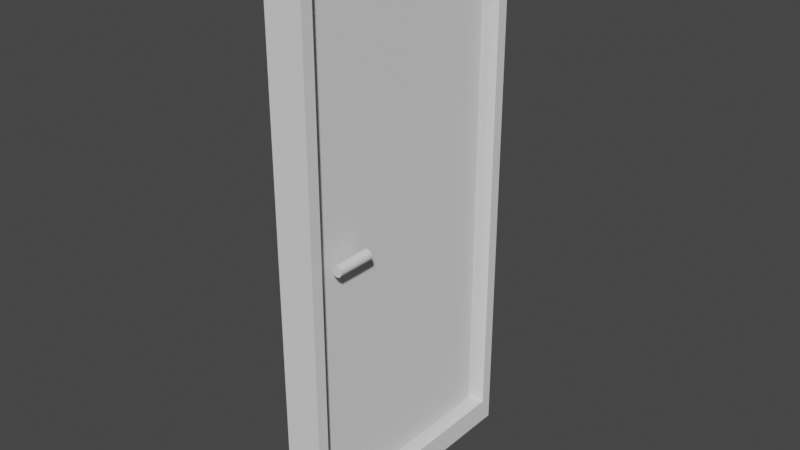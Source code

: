 # Source: Door.blend  (saved by Blender 3.3.6; exported with 4.5.12 LTS)
import bpy
from mathutils import Matrix  # noqa: F401  (used for matrix-valued properties, if any)

bpy.ops.wm.read_factory_settings(use_empty=True)
scene = bpy.context.scene
scene.name = 'Scene'

# ---- collections
col_collection = bpy.data.collections.new('Collection'); scene.collection.children.link(col_collection)

# ---- world
world_world = bpy.data.worlds.new('World'); scene.world = world_world
world_world.use_nodes = True; world_world.node_tree.nodes.clear()
_N = world_world.node_tree.nodes; _L = world_world.node_tree.links
n0 = _N.new('ShaderNodeOutputWorld'); n0.name = 'World Output'; n0.location = (300, 300)
n1 = _N.new('ShaderNodeBackground'); n1.name = 'Background'; n1.location = (10, 300)
n1.inputs[0].default_value = (0.05088, 0.05088, 0.05088, 1.0)
_L.new(n1.outputs[0], n0.inputs[0])
n0.is_active_output = True
world_world.color = (0.05088, 0.05088, 0.05088)
world_world.use_sun_shadow = False
world_world.sun_shadow_jitter_overblur = 0.0

# ---- meshes
me_cube_001 = bpy.data.meshes.new('Cube.001')
me_cube_001.from_pydata([(-1.016, -0.9258, -0.9258), (-1.016, -0.9258, 0.9258), (-1.016, 0.9258, -0.9258), (-1.016, 0.9258, 0.9258), (1.016, -0.9258, -0.9258), (1.016, -0.9258, 0.9258), (1.016, 0.9258, -0.9258), (1.016, 0.9258, 0.9258), (-1.016, 1.016, -1.016), (-1.016, -1.016, -1.016), (-1.016, -1.016, 1.016), (-1.016, 1.016, 1.016), (1.016, 1.016, 1.016), (1.016, 1.016, -1.016), (1.016, -1.016, -1.016), (1.016, -1.016, 1.016)], [], [(7, 5, 1, 3), (8, 11, 12, 13), (6, 7, 3, 2), (14, 15, 10, 9), (8, 13, 14, 9), (12, 11, 10, 15), (0, 2, 8, 9), (1, 0, 9, 10), (3, 1, 10, 11), (2, 3, 11, 8), (7, 6, 13, 12), (6, 4, 14, 13), (5, 7, 12, 15), (4, 5, 15, 14), (5, 4, 0, 1), (4, 6, 2, 0)])
_uv = me_cube_001.uv_layers.new(name='UVMap')
_uv.uv.foreach_set('vector', [0.6139, 0.5111, 0.6139, 0.7389, 0.6139, 0.01109, 0.6139, 0.2389, 0.375, 0.25, 0.625, 0.25, 0.625, 0.5, 0.375, 0.5, 0.3861, 0.5111, 0.6139, 0.5111, 0.6139, 0.2389, 0.3861, 0.2389, 0.375, 0.75, 0.625, 0.75, 0.625, 1.0, 0.375, 1.0, 0.125, 0.5, 0.375, 0.5, 0.375, 0.75, 0.125, 0.75, 0.625, 0.5, 0.875, 0.5, 0.875, 0.75, 0.625, 0.75, 0.3861, 0.01109, 0.3861, 0.2389, 0.375, 0.25, 0.375, 0.0, 0.6139, 0.01109, 0.3861, 0.01109, 0.375, 0.0, 0.625, 0.0, 0.6139, 0.2389, 0.6139, 0.01109, 0.625, 0.0, 0.625, 0.25, 0.3861, 0.2389, 0.6139, 0.2389, 0.625, 0.25, 0.375, 0.25, 0.6139, 0.5111, 0.3861, 0.5111, 0.375, 0.5, 0.625, 0.5, 0.3861, 0.5111, 0.3861, 0.7389, 0.375, 0.75, 0.375, 0.5, 0.6139, 0.7389, 0.6139, 0.5111, 0.625, 0.5, 0.625, 0.75, 0.3861, 0.7389, 0.6139, 0.7389, 0.625, 0.75, 0.375, 0.75, 0.6139, 0.7389, 0.3861, 0.7389, 0.3861, 0.01109, 0.6139, 0.01109, 0.3861, 0.7389, 0.3861, 0.5111, 0.3861, 0.2389, 0.3861, 0.01109])
me_cube_001.update()
me_cube_002 = bpy.data.meshes.new('Cube.002')
me_cube_002.from_pydata([(-1.016, -1.016, -1.016), (-1.016, -1.016, 1.016), (-1.016, 1.016, -1.016), (-1.016, 1.016, 1.016), (1.016, -1.016, -1.016), (1.016, -1.016, 1.016), (1.016, 1.016, -1.016), (1.016, 1.016, 1.016)], [], [(0, 1, 3, 2), (2, 3, 7, 6), (6, 7, 5, 4), (4, 5, 1, 0), (2, 6, 4, 0), (7, 3, 1, 5)])
_uv = me_cube_002.uv_layers.new(name='UVMap')
_uv.uv.foreach_set('vector', [0.375, 0.0, 0.625, 0.0, 0.625, 0.25, 0.375, 0.25, 0.375, 0.25, 0.625, 0.25, 0.625, 0.5, 0.375, 0.5, 0.375, 0.5, 0.625, 0.5, 0.625, 0.75, 0.375, 0.75, 0.375, 0.75, 0.625, 0.75, 0.625, 1.0, 0.375, 1.0, 0.125, 0.5, 0.375, 0.5, 0.375, 0.75, 0.125, 0.75, 0.625, 0.5, 0.875, 0.5, 0.875, 0.75, 0.625, 0.75])
me_cube_002.update()
me_cylinder = bpy.data.meshes.new('Cylinder')
me_cylinder.from_pydata([(0.0, 0.02, -0.07), (0.0, 0.02, 0.07), (0.003902, 0.01962, -0.07), (0.003902, 0.01962, 0.07), (0.007654, 0.01848, -0.07), (0.007654, 0.01848, 0.07), (0.01111, 0.01663, -0.07), (0.01111, 0.01663, 0.07), (0.01414, 0.01414, -0.07), (0.01414, 0.01414, 0.07), (0.01663, 0.01111, -0.07), (0.01663, 0.01111, 0.07), (0.01848, 0.007654, -0.07), (0.01848, 0.007654, 0.07), (0.01962, 0.003902, -0.07), (0.01962, 0.003902, 0.07), (0.02, 0.0, -0.07), (0.02, 0.0, 0.07), (0.01962, -0.003902, -0.07), (0.01962, -0.003902, 0.07), (0.01848, -0.007654, -0.07), (0.01848, -0.007654, 0.07), (0.01663, -0.01111, -0.07), (0.01663, -0.01111, 0.07), (0.01414, -0.01414, -0.07), (0.01414, -0.01414, 0.07), (0.01111, -0.01663, -0.07), (0.01111, -0.01663, 0.07), (0.007654, -0.01848, -0.07), (0.007654, -0.01848, 0.07), (0.003902, -0.01962, -0.07), (0.003902, -0.01962, 0.07), (0.0, -0.02, -0.07), (0.0, -0.02, 0.07), (-0.003902, -0.01962, -0.07), (-0.003902, -0.01962, 0.07), (-0.007654, -0.01848, -0.07), (-0.007654, -0.01848, 0.07), (-0.01111, -0.01663, -0.07), (-0.01111, -0.01663, 0.07), (-0.01414, -0.01414, -0.07), (-0.01414, -0.01414, 0.07), (-0.01663, -0.01111, -0.07), (-0.01663, -0.01111, 0.07), (-0.01848, -0.007654, -0.07), (-0.01848, -0.007654, 0.07), (-0.01962, -0.003902, -0.07), (-0.01962, -0.003902, 0.07), (-0.02, 0.0, -0.07), (-0.02, 0.0, 0.07), (-0.01962, 0.003902, -0.07), (-0.01962, 0.003902, 0.07), (-0.01848, 0.007654, -0.07), (-0.01848, 0.007654, 0.07), (-0.01663, 0.01111, -0.07), (-0.01663, 0.01111, 0.07), (-0.01414, 0.01414, -0.07), (-0.01414, 0.01414, 0.07), (-0.01111, 0.01663, -0.07), (-0.01111, 0.01663, 0.07), (-0.007654, 0.01848, -0.07), (-0.007654, 0.01848, 0.07), (-0.003902, 0.01962, -0.07), (-0.003902, 0.01962, 0.07)], [], [(0, 1, 3, 2), (2, 3, 5, 4), (4, 5, 7, 6), (6, 7, 9, 8), (8, 9, 11, 10), (10, 11, 13, 12), (12, 13, 15, 14), (14, 15, 17, 16), (16, 17, 19, 18), (18, 19, 21, 20), (20, 21, 23, 22), (22, 23, 25, 24), (24, 25, 27, 26), (26, 27, 29, 28), (28, 29, 31, 30), (30, 31, 33, 32), (32, 33, 35, 34), (34, 35, 37, 36), (36, 37, 39, 38), (38, 39, 41, 40), (40, 41, 43, 42), (42, 43, 45, 44), (44, 45, 47, 46), (46, 47, 49, 48), (48, 49, 51, 50), (50, 51, 53, 52), (52, 53, 55, 54), (54, 55, 57, 56), (56, 57, 59, 58), (58, 59, 61, 60), (3, 1, 63, 61, 59, 57, 55, 53, 51, 49, 47, 45, 43, 41, 39, 37, 35, 33, 31, 29, 27, 25, 23, 21, 19, 17, 15, 13, 11, 9, 7, 5), (60, 61, 63, 62), (62, 63, 1, 0), (0, 2, 4, 6, 8, 10, 12, 14, 16, 18, 20, 22, 24, 26, 28, 30, 32, 34, 36, 38, 40, 42, 44, 46, 48, 50, 52, 54, 56, 58, 60, 62)])
_uv = me_cylinder.uv_layers.new(name='UVMap')
_uv.uv.foreach_set('vector', [1.0, 0.5, 1.0, 1.0, 0.9688, 1.0, 0.9688, 0.5, 0.9688, 0.5, 0.9688, 1.0, 0.9375, 1.0, 0.9375, 0.5, 0.9375, 0.5, 0.9375, 1.0, 0.9062, 1.0, 0.9062, 0.5, 0.9062, 0.5, 0.9062, 1.0, 0.875, 1.0, 0.875, 0.5, 0.875, 0.5, 0.875, 1.0, 0.8438, 1.0, 0.8438, 0.5, 0.8438, 0.5, 0.8438, 1.0, 0.8125, 1.0, 0.8125, 0.5, 0.8125, 0.5, 0.8125, 1.0, 0.7812, 1.0, 0.7812, 0.5, 0.7812, 0.5, 0.7812, 1.0, 0.75, 1.0, 0.75, 0.5, 0.75, 0.5, 0.75, 1.0, 0.7188, 1.0, 0.7188, 0.5, 0.7188, 0.5, 0.7188, 1.0, 0.6875, 1.0, 0.6875, 0.5, 0.6875, 0.5, 0.6875, 1.0, 0.6562, 1.0, 0.6562, 0.5, 0.6562, 0.5, 0.6562, 1.0, 0.625, 1.0, 0.625, 0.5, 0.625, 0.5, 0.625, 1.0, 0.5938, 1.0, 0.5938, 0.5, 0.5938, 0.5, 0.5938, 1.0, 0.5625, 1.0, 0.5625, 0.5, 0.5625, 0.5, 0.5625, 1.0, 0.5312, 1.0, 0.5312, 0.5, 0.5312, 0.5, 0.5312, 1.0, 0.5, 1.0, 0.5, 0.5, 0.5, 0.5, 0.5, 1.0, 0.4688, 1.0, 0.4688, 0.5, 0.4688, 0.5, 0.4688, 1.0, 0.4375, 1.0, 0.4375, 0.5, 0.4375, 0.5, 0.4375, 1.0, 0.4062, 1.0, 0.4062, 0.5, 0.4062, 0.5, 0.4062, 1.0, 0.375, 1.0, 0.375, 0.5, 0.375, 0.5, 0.375, 1.0, 0.3438, 1.0, 0.3438, 0.5, 0.3438, 0.5, 0.3438, 1.0, 0.3125, 1.0, 0.3125, 0.5, 0.3125, 0.5, 0.3125, 1.0, 0.2812, 1.0, 0.2812, 0.5, 0.2812, 0.5, 0.2812, 1.0, 0.25, 1.0, 0.25, 0.5, 0.25, 0.5, 0.25, 1.0, 0.2188, 1.0, 0.2188, 0.5, 0.2188, 0.5, 0.2188, 1.0, 0.1875, 1.0, 0.1875, 0.5, 0.1875, 0.5, 0.1875, 1.0, 0.1562, 1.0, 0.1562, 0.5, 0.1562, 0.5, 0.1562, 1.0, 0.125, 1.0, 0.125, 0.5, 0.125, 0.5, 0.125, 1.0, 0.09375, 1.0, 0.09375, 0.5, 0.09375, 0.5, 0.09375, 1.0, 0.0625, 1.0, 0.0625, 0.5, 0.2968, 0.4854, 0.25, 0.49, 0.2032, 0.4854, 0.1582, 0.4717, 0.1167, 0.4496, 0.08029, 0.4197, 0.05045, 0.3833, 0.02827, 0.3418, 0.01461, 0.2968, 0.01, 0.25, 0.01461, 0.2032, 0.02827, 0.1582, 0.05045, 0.1167, 0.08029, 0.08029, 0.1167, 0.05045, 0.1582, 0.02827, 0.2032, 0.01461, 0.25, 0.01, 0.2968, 0.01461, 0.3418, 0.02827, 0.3833, 0.05045, 0.4197, 0.08029, 0.4496, 0.1167, 0.4717, 0.1582, 0.4854, 0.2032, 0.49, 0.25, 0.4854, 0.2968, 0.4717, 0.3418, 0.4496, 0.3833, 0.4197, 0.4197, 0.3833, 0.4496, 0.3418, 0.4717, 0.0625, 0.5, 0.0625, 1.0, 0.03125, 1.0, 0.03125, 0.5, 0.03125, 0.5, 0.03125, 1.0, 0.0, 1.0, 0.0, 0.5, 0.75, 0.49, 0.7968, 0.4854, 0.8418, 0.4717, 0.8833, 0.4496, 0.9197, 0.4197, 0.9496, 0.3833, 0.9717, 0.3418, 0.9854, 0.2968, 0.99, 0.25, 0.9854, 0.2032, 0.9717, 0.1582, 0.9496, 0.1167, 0.9197, 0.08029, 0.8833, 0.05045, 0.8418, 0.02827, 0.7968, 0.01461, 0.75, 0.01, 0.7032, 0.01461, 0.6582, 0.02827, 0.6167, 0.05045, 0.5803, 0.08029, 0.5504, 0.1167, 0.5283, 0.1582, 0.5146, 0.2032, 0.51, 0.25, 0.5146, 0.2968, 0.5283, 0.3418, 0.5504, 0.3833, 0.5803, 0.4197, 0.6167, 0.4496, 0.6582, 0.4717, 0.7032, 0.4854])
me_cylinder.update()
me_cylinder_001 = bpy.data.meshes.new('Cylinder.001')
me_cylinder_001.from_pydata([(0.0, 0.02, -0.07), (0.0, 0.02, 0.07), (0.003902, 0.01962, -0.07), (0.003902, 0.01962, 0.07), (0.007654, 0.01848, -0.07), (0.007654, 0.01848, 0.07), (0.01111, 0.01663, -0.07), (0.01111, 0.01663, 0.07), (0.01414, 0.01414, -0.07), (0.01414, 0.01414, 0.07), (0.01663, 0.01111, -0.07), (0.01663, 0.01111, 0.07), (0.01848, 0.007654, -0.07), (0.01848, 0.007654, 0.07), (0.01962, 0.003902, -0.07), (0.01962, 0.003902, 0.07), (0.02, 0.0, -0.07), (0.02, 0.0, 0.07), (0.01962, -0.003902, -0.07), (0.01962, -0.003902, 0.07), (0.01848, -0.007654, -0.07), (0.01848, -0.007654, 0.07), (0.01663, -0.01111, -0.07), (0.01663, -0.01111, 0.07), (0.01414, -0.01414, -0.07), (0.01414, -0.01414, 0.07), (0.01111, -0.01663, -0.07), (0.01111, -0.01663, 0.07), (0.007654, -0.01848, -0.07), (0.007654, -0.01848, 0.07), (0.003902, -0.01962, -0.07), (0.003902, -0.01962, 0.07), (0.0, -0.02, -0.07), (0.0, -0.02, 0.07), (-0.003902, -0.01962, -0.07), (-0.003902, -0.01962, 0.07), (-0.007654, -0.01848, -0.07), (-0.007654, -0.01848, 0.07), (-0.01111, -0.01663, -0.07), (-0.01111, -0.01663, 0.07), (-0.01414, -0.01414, -0.07), (-0.01414, -0.01414, 0.07), (-0.01663, -0.01111, -0.07), (-0.01663, -0.01111, 0.07), (-0.01848, -0.007654, -0.07), (-0.01848, -0.007654, 0.07), (-0.01962, -0.003902, -0.07), (-0.01962, -0.003902, 0.07), (-0.02, 0.0, -0.07), (-0.02, 0.0, 0.07), (-0.01962, 0.003902, -0.07), (-0.01962, 0.003902, 0.07), (-0.01848, 0.007654, -0.07), (-0.01848, 0.007654, 0.07), (-0.01663, 0.01111, -0.07), (-0.01663, 0.01111, 0.07), (-0.01414, 0.01414, -0.07), (-0.01414, 0.01414, 0.07), (-0.01111, 0.01663, -0.07), (-0.01111, 0.01663, 0.07), (-0.007654, 0.01848, -0.07), (-0.007654, 0.01848, 0.07), (-0.003902, 0.01962, -0.07), (-0.003902, 0.01962, 0.07)], [], [(0, 1, 3, 2), (2, 3, 5, 4), (4, 5, 7, 6), (6, 7, 9, 8), (8, 9, 11, 10), (10, 11, 13, 12), (12, 13, 15, 14), (14, 15, 17, 16), (16, 17, 19, 18), (18, 19, 21, 20), (20, 21, 23, 22), (22, 23, 25, 24), (24, 25, 27, 26), (26, 27, 29, 28), (28, 29, 31, 30), (30, 31, 33, 32), (32, 33, 35, 34), (34, 35, 37, 36), (36, 37, 39, 38), (38, 39, 41, 40), (40, 41, 43, 42), (42, 43, 45, 44), (44, 45, 47, 46), (46, 47, 49, 48), (48, 49, 51, 50), (50, 51, 53, 52), (52, 53, 55, 54), (54, 55, 57, 56), (56, 57, 59, 58), (58, 59, 61, 60), (3, 1, 63, 61, 59, 57, 55, 53, 51, 49, 47, 45, 43, 41, 39, 37, 35, 33, 31, 29, 27, 25, 23, 21, 19, 17, 15, 13, 11, 9, 7, 5), (60, 61, 63, 62), (62, 63, 1, 0), (0, 2, 4, 6, 8, 10, 12, 14, 16, 18, 20, 22, 24, 26, 28, 30, 32, 34, 36, 38, 40, 42, 44, 46, 48, 50, 52, 54, 56, 58, 60, 62)])
_uv = me_cylinder_001.uv_layers.new(name='UVMap')
_uv.uv.foreach_set('vector', [1.0, 0.5, 1.0, 1.0, 0.9688, 1.0, 0.9688, 0.5, 0.9688, 0.5, 0.9688, 1.0, 0.9375, 1.0, 0.9375, 0.5, 0.9375, 0.5, 0.9375, 1.0, 0.9062, 1.0, 0.9062, 0.5, 0.9062, 0.5, 0.9062, 1.0, 0.875, 1.0, 0.875, 0.5, 0.875, 0.5, 0.875, 1.0, 0.8438, 1.0, 0.8438, 0.5, 0.8438, 0.5, 0.8438, 1.0, 0.8125, 1.0, 0.8125, 0.5, 0.8125, 0.5, 0.8125, 1.0, 0.7812, 1.0, 0.7812, 0.5, 0.7812, 0.5, 0.7812, 1.0, 0.75, 1.0, 0.75, 0.5, 0.75, 0.5, 0.75, 1.0, 0.7188, 1.0, 0.7188, 0.5, 0.7188, 0.5, 0.7188, 1.0, 0.6875, 1.0, 0.6875, 0.5, 0.6875, 0.5, 0.6875, 1.0, 0.6562, 1.0, 0.6562, 0.5, 0.6562, 0.5, 0.6562, 1.0, 0.625, 1.0, 0.625, 0.5, 0.625, 0.5, 0.625, 1.0, 0.5938, 1.0, 0.5938, 0.5, 0.5938, 0.5, 0.5938, 1.0, 0.5625, 1.0, 0.5625, 0.5, 0.5625, 0.5, 0.5625, 1.0, 0.5312, 1.0, 0.5312, 0.5, 0.5312, 0.5, 0.5312, 1.0, 0.5, 1.0, 0.5, 0.5, 0.5, 0.5, 0.5, 1.0, 0.4688, 1.0, 0.4688, 0.5, 0.4688, 0.5, 0.4688, 1.0, 0.4375, 1.0, 0.4375, 0.5, 0.4375, 0.5, 0.4375, 1.0, 0.4062, 1.0, 0.4062, 0.5, 0.4062, 0.5, 0.4062, 1.0, 0.375, 1.0, 0.375, 0.5, 0.375, 0.5, 0.375, 1.0, 0.3438, 1.0, 0.3438, 0.5, 0.3438, 0.5, 0.3438, 1.0, 0.3125, 1.0, 0.3125, 0.5, 0.3125, 0.5, 0.3125, 1.0, 0.2812, 1.0, 0.2812, 0.5, 0.2812, 0.5, 0.2812, 1.0, 0.25, 1.0, 0.25, 0.5, 0.25, 0.5, 0.25, 1.0, 0.2188, 1.0, 0.2188, 0.5, 0.2188, 0.5, 0.2188, 1.0, 0.1875, 1.0, 0.1875, 0.5, 0.1875, 0.5, 0.1875, 1.0, 0.1562, 1.0, 0.1562, 0.5, 0.1562, 0.5, 0.1562, 1.0, 0.125, 1.0, 0.125, 0.5, 0.125, 0.5, 0.125, 1.0, 0.09375, 1.0, 0.09375, 0.5, 0.09375, 0.5, 0.09375, 1.0, 0.0625, 1.0, 0.0625, 0.5, 0.2968, 0.4854, 0.25, 0.49, 0.2032, 0.4854, 0.1582, 0.4717, 0.1167, 0.4496, 0.08029, 0.4197, 0.05045, 0.3833, 0.02827, 0.3418, 0.01461, 0.2968, 0.01, 0.25, 0.01461, 0.2032, 0.02827, 0.1582, 0.05045, 0.1167, 0.08029, 0.08029, 0.1167, 0.05045, 0.1582, 0.02827, 0.2032, 0.01461, 0.25, 0.01, 0.2968, 0.01461, 0.3418, 0.02827, 0.3833, 0.05045, 0.4197, 0.08029, 0.4496, 0.1167, 0.4717, 0.1582, 0.4854, 0.2032, 0.49, 0.25, 0.4854, 0.2968, 0.4717, 0.3418, 0.4496, 0.3833, 0.4197, 0.4197, 0.3833, 0.4496, 0.3418, 0.4717, 0.0625, 0.5, 0.0625, 1.0, 0.03125, 1.0, 0.03125, 0.5, 0.03125, 0.5, 0.03125, 1.0, 0.0, 1.0, 0.0, 0.5, 0.75, 0.49, 0.7968, 0.4854, 0.8418, 0.4717, 0.8833, 0.4496, 0.9197, 0.4197, 0.9496, 0.3833, 0.9717, 0.3418, 0.9854, 0.2968, 0.99, 0.25, 0.9854, 0.2032, 0.9717, 0.1582, 0.9496, 0.1167, 0.9197, 0.08029, 0.8833, 0.05045, 0.8418, 0.02827, 0.7968, 0.01461, 0.75, 0.01, 0.7032, 0.01461, 0.6582, 0.02827, 0.6167, 0.05045, 0.5803, 0.08029, 0.5504, 0.1167, 0.5283, 0.1582, 0.5146, 0.2032, 0.51, 0.25, 0.5146, 0.2968, 0.5283, 0.3418, 0.5504, 0.3833, 0.5803, 0.4197, 0.6167, 0.4496, 0.6582, 0.4717, 0.7032, 0.4854])
me_cylinder_001.update()

# ---- objects
ob_doorframe = bpy.data.objects.new('doorframe', me_cube_001)
ob_door = bpy.data.objects.new('door', me_cube_002)
ob_handle_001 = bpy.data.objects.new('handle.001', me_cylinder)
ob_handle = bpy.data.objects.new('handle', me_cylinder_001)

# ---- transforms, parenting, visibility, modifiers, constraints
ob_doorframe.location = (0.0, 0.0, 0.0)
ob_doorframe.scale = (0.06848, 0.4693, 1.0)
ob_door.location = (-0.001015, -0.01461, 0.0101)
ob_door.scale = (0.0225, 0.4133, -0.9013)
ob_handle_001.location = (-0.04388, -0.3, 0.00663)
ob_handle_001.rotation_euler = (1.571, 0.0, 0.0)
ob_handle.location = (0.07042, -0.3013, 0.007441)
ob_handle.rotation_euler = (1.571, 0.0, 0.0)

# ---- collection membership
col_collection.objects.link(ob_doorframe)
col_collection.objects.link(ob_door)
col_collection.objects.link(ob_handle_001)
col_collection.objects.link(ob_handle)

# ---- scene / render settings (as saved in the file)
scene.frame_start = 1; scene.frame_end = 250; scene.frame_set(1)
scene.render.engine = 'BLENDER_EEVEE_NEXT'
scene.cycles.sampling_pattern = 'TABULATED_SOBOL'
scene.cycles.use_light_tree = False
scene.view_settings.view_transform = 'Filmic'
bpy.context.view_layer.update()

# ---- added for rendering (the .blend has no active camera and no usable light): camera, sun
cam_auto = bpy.data.cameras.new('AutoCamera')
cam_auto.lens = 50.0
cam_auto.sensor_width = 36.0
cam_auto.clip_end = 1000.0
ob_auto_camera = bpy.data.objects.new('AutoCamera', cam_auto)
scene.collection.objects.link(ob_auto_camera)
ob_auto_camera.location = (2.09252, -2.49851, 1.66568)
ob_auto_camera.rotation_euler = (1.09748, -7.21219e-08, 0.694738)
scene.camera = ob_auto_camera
light_auto_sun = bpy.data.lights.new('AutoSun', 'SUN')
light_auto_sun.energy = 3.0
light_auto_sun.angle = 0.0523599
ob_auto_sun = bpy.data.objects.new('AutoSun', light_auto_sun)
scene.collection.objects.link(ob_auto_sun)
ob_auto_sun.rotation_euler = (0.872665, 0.174533, 0.523599)
bpy.context.view_layer.update()
